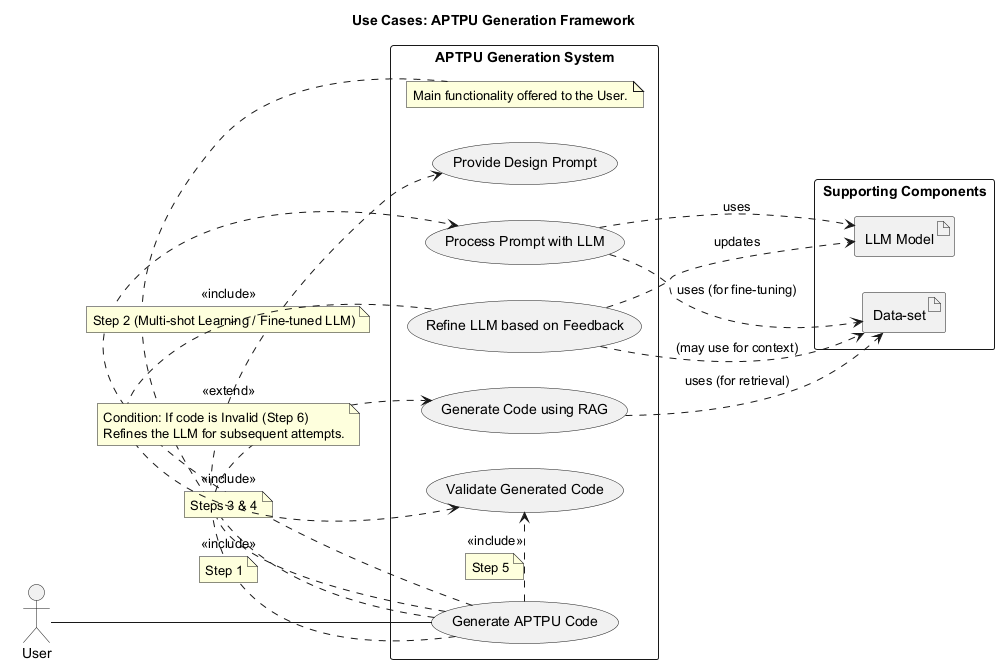

The diagram above was rendered by PlantUML. Its source (embedded in the PNG):
@startuml
title Use Cases: APTPU Generation Framework

left to right direction

actor User

rectangle "APTPU Generation System" {
  usecase "Generate APTPU Code" as UC_GenerateAPTPU
  note bottom of UC_GenerateAPTPU : Main functionality offered to the User.

  usecase "Provide Design Prompt" as UC_ProvidePrompt
  usecase "Process Prompt with LLM" as UC_ProcessLLM
  usecase "Generate Code using RAG" as UC_GenerateRAG
  usecase "Validate Generated Code" as UC_ValidateCode
  usecase "Refine LLM based on Feedback" as UC_RefineLLM
}

User -- UC_GenerateAPTPU

UC_GenerateAPTPU .> UC_ProvidePrompt : <<include>>
note on link: Step 1
UC_GenerateAPTPU .> UC_ProcessLLM : <<include>>
note on link: Step 2 (Multi-shot Learning / Fine-tuned LLM)
UC_GenerateAPTPU .> UC_GenerateRAG : <<include>>
note on link: Steps 3 & 4
UC_GenerateAPTPU .> UC_ValidateCode : <<include>>
note on link: Step 5

UC_ValidateCode <. UC_RefineLLM : <<extend>>
note on link
  Condition: If code is Invalid (Step 6)
  Refines the LLM for subsequent attempts.
end note

' System Components involved (not actors, but fulfilling use cases)
rectangle "Supporting Components" {
  artifact "LLM Model" as LLM_Artifact
  artifact "Data-set" as DataSet_Artifact
}

UC_ProcessLLM ..> LLM_Artifact : uses
UC_ProcessLLM ..> DataSet_Artifact : uses (for fine-tuning)
UC_GenerateRAG ..> DataSet_Artifact : uses (for retrieval)
UC_RefineLLM ..> LLM_Artifact : updates
UC_RefineLLM ..> DataSet_Artifact : (may use for context)

@enduml